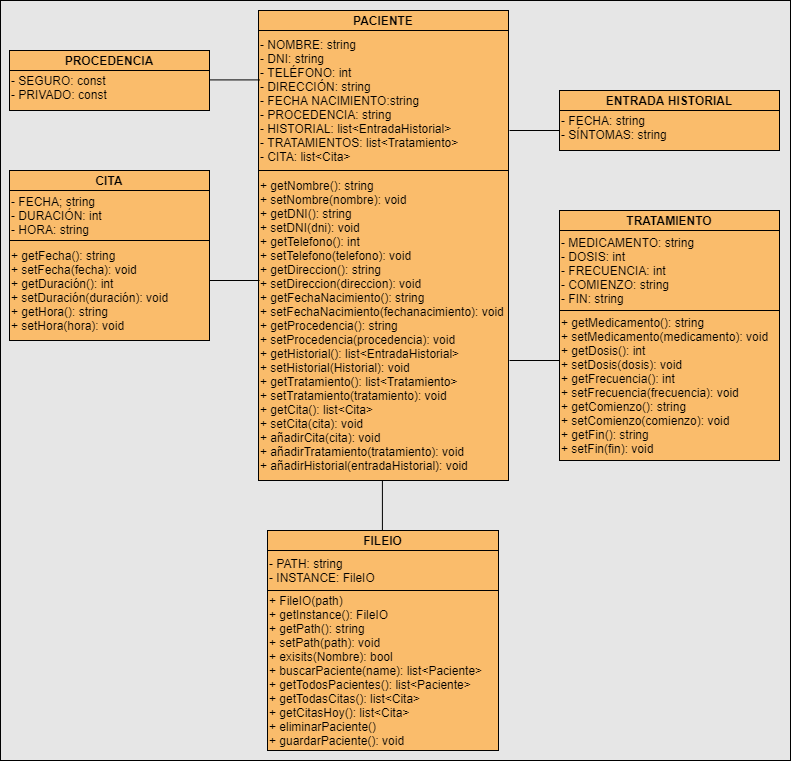

The diagram above was exported from draw.io. Its source (the exported page's mxGraphModel, read from the mxfile embedded in the PNG):
<mxGraphModel dx="1021" dy="567" grid="1" gridSize="10" guides="1" tooltips="1" connect="1" arrows="1" fold="1" page="1" pageScale="1" pageWidth="827" pageHeight="1169" math="0" shadow="0">
  <root>
    <mxCell id="0" />
    <mxCell id="1" parent="0" />
    <mxCell id="sZg0wGqDbhPl8ozI98ln-48" value="" style="rounded=0;whiteSpace=wrap;html=1;fillColor=#E6E6E6;" parent="1" vertex="1">
      <mxGeometry x="20" y="30" width="790" height="760" as="geometry" />
    </mxCell>
    <mxCell id="M9rS0YXId-QH6DxF6LnO-1" value="+ getNombre(): string&lt;br&gt;+ setNombre(nombre): void&lt;br&gt;+ getDNI(): string&lt;br&gt;+ setDNI(dni): void&lt;br&gt;+ getTelefono(): int&lt;br&gt;+ setTelefono(telefono): void&lt;br&gt;+ getDireccion(): string&lt;br&gt;+ setDireccion(direccion): void&lt;br&gt;+ getFechaNacimiento(): string&lt;br&gt;+ setFechaNacimiento(fechanacimiento): void&amp;nbsp;&lt;br&gt;+ getProcedencia(): string&lt;br&gt;+ setProcedencia(procedencia): void&lt;br&gt;+ getHistorial(): list&amp;lt;EntradaHistorial&amp;gt;&lt;br&gt;+ setHistorial(Historial): void&lt;br&gt;+ getTratamiento(): list&amp;lt;Tratamiento&amp;gt;&lt;br&gt;+ setTratamiento(tratamiento): void&lt;br&gt;+ getCita(): list&amp;lt;Cita&amp;gt;&lt;br&gt;+ setCita(cita): void&lt;br&gt;+ añadirCita(cita): void&lt;br&gt;+ añadirTratamiento(tratamiento): void&lt;br&gt;+ añadirHistorial(entradaHistorial): void&lt;br&gt;" style="rounded=0;whiteSpace=wrap;html=1;fillColor=#FABC6B;align=left;" vertex="1" parent="1">
      <mxGeometry x="278" y="200" width="250" height="310" as="geometry" />
    </mxCell>
    <mxCell id="M9rS0YXId-QH6DxF6LnO-2" value="&lt;b&gt;PACIENTE&lt;/b&gt;" style="rounded=0;whiteSpace=wrap;html=1;fillColor=#FABC6B;" vertex="1" parent="1">
      <mxGeometry x="278" y="40" width="250" height="20" as="geometry" />
    </mxCell>
    <mxCell id="M9rS0YXId-QH6DxF6LnO-3" value="- NOMBRE: string&lt;br&gt;- DNI: string&lt;br&gt;- TELÉFONO: int&lt;br&gt;- DIRECCIÓN: string&lt;br&gt;- FECHA NACIMIENTO:string&lt;br&gt;- PROCEDENCIA: string&lt;br&gt;- HISTORIAL: list&amp;lt;EntradaHistorial&amp;gt;&lt;br&gt;- TRATAMIENTOS: list&amp;lt;Tratamiento&amp;gt;&lt;br&gt;- CITA: list&amp;lt;Cita&amp;gt;" style="rounded=0;whiteSpace=wrap;html=1;fillColor=#FABC6B;align=left;" vertex="1" parent="1">
      <mxGeometry x="278" y="60" width="250" height="140" as="geometry" />
    </mxCell>
    <mxCell id="M9rS0YXId-QH6DxF6LnO-4" value="&lt;br&gt;- FECHA: string&lt;br&gt;- SÍNTOMAS: string" style="rounded=0;whiteSpace=wrap;html=1;fillColor=#FABC6B;align=left;" vertex="1" parent="1">
      <mxGeometry x="579" y="120" width="220" height="60" as="geometry" />
    </mxCell>
    <mxCell id="M9rS0YXId-QH6DxF6LnO-5" value="&lt;b&gt;ENTRADA HISTORIAL&lt;/b&gt;" style="rounded=0;whiteSpace=wrap;html=1;fillColor=#FABC6B;" vertex="1" parent="1">
      <mxGeometry x="579" y="120" width="220" height="20" as="geometry" />
    </mxCell>
    <mxCell id="M9rS0YXId-QH6DxF6LnO-6" value="&lt;br&gt;- SEGURO: const&lt;br&gt;- PRIVADO: const" style="rounded=0;whiteSpace=wrap;html=1;fillColor=#FABC6B;align=left;" vertex="1" parent="1">
      <mxGeometry x="29" y="80" width="200" height="60" as="geometry" />
    </mxCell>
    <mxCell id="M9rS0YXId-QH6DxF6LnO-7" value="&lt;b&gt;PROCEDENCIA&lt;/b&gt;" style="rounded=0;whiteSpace=wrap;html=1;fillColor=#FABC6B;" vertex="1" parent="1">
      <mxGeometry x="29" y="80" width="200" height="20" as="geometry" />
    </mxCell>
    <mxCell id="M9rS0YXId-QH6DxF6LnO-8" value="+ getFecha(): string&lt;br&gt;+ setFecha(fecha): void&lt;br&gt;+ getDuración(): int&lt;br&gt;+ setDuración(duración): void&lt;br&gt;+ getHora(): string&lt;br&gt;+ setHora(hora): void" style="rounded=0;whiteSpace=wrap;html=1;fillColor=#FABC6B;align=left;" vertex="1" parent="1">
      <mxGeometry x="29" y="270" width="200" height="100" as="geometry" />
    </mxCell>
    <mxCell id="M9rS0YXId-QH6DxF6LnO-9" value="&lt;b&gt;CITA&lt;/b&gt;" style="rounded=0;whiteSpace=wrap;html=1;fillColor=#FABC6B;" vertex="1" parent="1">
      <mxGeometry x="29" y="200" width="200" height="20" as="geometry" />
    </mxCell>
    <mxCell id="M9rS0YXId-QH6DxF6LnO-10" value="- FECHA; string&lt;br&gt;- DURACIÓN: int&lt;br&gt;- HORA: string" style="rounded=0;whiteSpace=wrap;html=1;fillColor=#FABC6B;align=left;" vertex="1" parent="1">
      <mxGeometry x="29" y="220" width="200" height="50" as="geometry" />
    </mxCell>
    <mxCell id="M9rS0YXId-QH6DxF6LnO-12" value="+ getMedicamento(): string&lt;br&gt;+ setMedicamento(medicamento): void&lt;br&gt;+ getDosis(): int&lt;br&gt;+ setDosis(dosis): void&lt;br&gt;+ getFrecuencia(): int&lt;br&gt;+ setFrecuencia(frecuencia): void&lt;br&gt;+ getComienzo(): string&lt;br&gt;+ setComienzo(comienzo): void&amp;nbsp;&lt;br&gt;+ getFin(): string&lt;br&gt;+ setFin(fin): void" style="rounded=0;whiteSpace=wrap;html=1;fillColor=#FABC6B;align=left;" vertex="1" parent="1">
      <mxGeometry x="579" y="340" width="220" height="150" as="geometry" />
    </mxCell>
    <mxCell id="M9rS0YXId-QH6DxF6LnO-13" value="&lt;b&gt;TRATAMIENTO&lt;/b&gt;" style="rounded=0;whiteSpace=wrap;html=1;fillColor=#FABC6B;" vertex="1" parent="1">
      <mxGeometry x="579" y="240" width="220" height="20" as="geometry" />
    </mxCell>
    <mxCell id="M9rS0YXId-QH6DxF6LnO-14" value="- MEDICAMENTO: string&lt;br&gt;- DOSIS: int&lt;br&gt;- FRECUENCIA: int&amp;nbsp;&lt;br&gt;- COMIENZO: string&lt;br&gt;- FIN: string" style="rounded=0;whiteSpace=wrap;html=1;fillColor=#FABC6B;align=left;" vertex="1" parent="1">
      <mxGeometry x="579" y="260" width="220" height="80" as="geometry" />
    </mxCell>
    <mxCell id="M9rS0YXId-QH6DxF6LnO-15" value="+ FileIO(path)&lt;br&gt;+ getInstance(): FileIO&lt;br&gt;+ getPath(): string&lt;br&gt;+ setPath(path): void&lt;br&gt;+ exisits(Nombre): bool&lt;br&gt;+ buscarPaciente(name): list&amp;lt;Paciente&amp;gt;&lt;br&gt;+ getTodosPacientes(): list&amp;lt;Paciente&amp;gt;&lt;br&gt;+ getTodasCitas(): list&amp;lt;Cita&amp;gt;&lt;br&gt;+ getCitasHoy(): list&amp;lt;Cita&amp;gt;&lt;br&gt;+ eliminarPaciente()&lt;br&gt;+ guardarPaciente(): void" style="rounded=0;whiteSpace=wrap;html=1;fillColor=#FABC6B;align=left;" vertex="1" parent="1">
      <mxGeometry x="287" y="620" width="231" height="160" as="geometry" />
    </mxCell>
    <mxCell id="M9rS0YXId-QH6DxF6LnO-16" value="&lt;b&gt;FILEIO&lt;/b&gt;" style="rounded=0;whiteSpace=wrap;html=1;fillColor=#FABC6B;" vertex="1" parent="1">
      <mxGeometry x="287" y="560" width="231" height="20" as="geometry" />
    </mxCell>
    <mxCell id="M9rS0YXId-QH6DxF6LnO-17" value="- PATH: string&lt;br&gt;&lt;div&gt;&lt;span&gt;- INSTANCE: FileIO&lt;/span&gt;&lt;/div&gt;" style="rounded=0;whiteSpace=wrap;html=1;fillColor=#FABC6B;align=left;" vertex="1" parent="1">
      <mxGeometry x="287" y="580" width="231" height="40" as="geometry" />
    </mxCell>
    <mxCell id="M9rS0YXId-QH6DxF6LnO-23" value="" style="endArrow=none;html=1;" edge="1" parent="1">
      <mxGeometry width="50" height="50" relative="1" as="geometry">
        <mxPoint x="229" y="310" as="sourcePoint" />
        <mxPoint x="279" y="310" as="targetPoint" />
        <Array as="points" />
      </mxGeometry>
    </mxCell>
    <mxCell id="M9rS0YXId-QH6DxF6LnO-24" value="" style="endArrow=none;html=1;" edge="1" parent="1">
      <mxGeometry width="50" height="50" relative="1" as="geometry">
        <mxPoint x="229" y="109.40999999999988" as="sourcePoint" />
        <mxPoint x="279" y="109.40999999999988" as="targetPoint" />
        <Array as="points" />
      </mxGeometry>
    </mxCell>
    <mxCell id="M9rS0YXId-QH6DxF6LnO-25" value="" style="endArrow=none;html=1;" edge="1" parent="1">
      <mxGeometry width="50" height="50" relative="1" as="geometry">
        <mxPoint x="529" y="389.9999999999999" as="sourcePoint" />
        <mxPoint x="579" y="389.9999999999999" as="targetPoint" />
        <Array as="points" />
      </mxGeometry>
    </mxCell>
    <mxCell id="M9rS0YXId-QH6DxF6LnO-26" value="" style="endArrow=none;html=1;" edge="1" parent="1">
      <mxGeometry width="50" height="50" relative="1" as="geometry">
        <mxPoint x="529" y="159.9999999999999" as="sourcePoint" />
        <mxPoint x="579" y="159.9999999999999" as="targetPoint" />
        <Array as="points" />
      </mxGeometry>
    </mxCell>
    <mxCell id="M9rS0YXId-QH6DxF6LnO-27" value="" style="endArrow=none;html=1;" edge="1" parent="1">
      <mxGeometry width="50" height="50" relative="1" as="geometry">
        <mxPoint x="401.90999999999997" y="510" as="sourcePoint" />
        <mxPoint x="401.90999999999997" y="560" as="targetPoint" />
        <Array as="points" />
      </mxGeometry>
    </mxCell>
  </root>
</mxGraphModel>